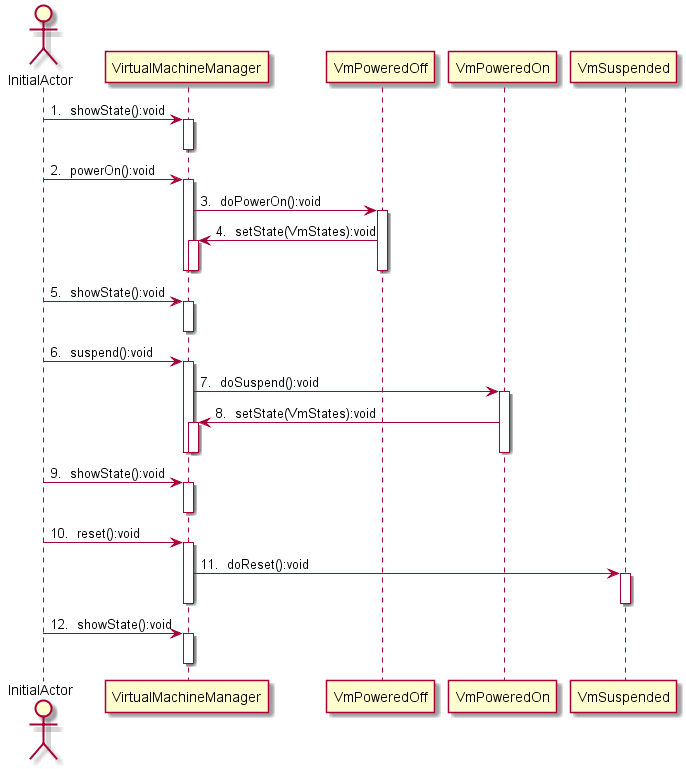

The diagram above was rendered by PlantUML. Its source (embedded in the PNG):
@startuml
actor InitialActor
InitialActor ->VirtualMachineManager:1.  showState():void

activate VirtualMachineManager
deactivate VirtualMachineManager

InitialActor ->VirtualMachineManager:2.  powerOn():void

activate VirtualMachineManager
VirtualMachineManager ->VmPoweredOff:3.  doPowerOn():void

activate VmPoweredOff
VmPoweredOff ->VirtualMachineManager:4.  setState(VmStates):void

activate VirtualMachineManager
deactivate VirtualMachineManager

deactivate VmPoweredOff

deactivate VirtualMachineManager

InitialActor ->VirtualMachineManager:5.  showState():void

activate VirtualMachineManager
deactivate VirtualMachineManager

InitialActor ->VirtualMachineManager:6.  suspend():void

activate VirtualMachineManager
VirtualMachineManager ->VmPoweredOn:7.  doSuspend():void

activate VmPoweredOn
VmPoweredOn ->VirtualMachineManager:8.  setState(VmStates):void

activate VirtualMachineManager
deactivate VirtualMachineManager

deactivate VmPoweredOn

deactivate VirtualMachineManager

InitialActor ->VirtualMachineManager:9.  showState():void

activate VirtualMachineManager
deactivate VirtualMachineManager

InitialActor ->VirtualMachineManager:10.  reset():void

activate VirtualMachineManager
VirtualMachineManager ->VmSuspended:11.  doReset():void

activate VmSuspended
deactivate VmSuspended

deactivate VirtualMachineManager

InitialActor ->VirtualMachineManager:12.  showState():void

activate VirtualMachineManager
deactivate VirtualMachineManager

@enduml